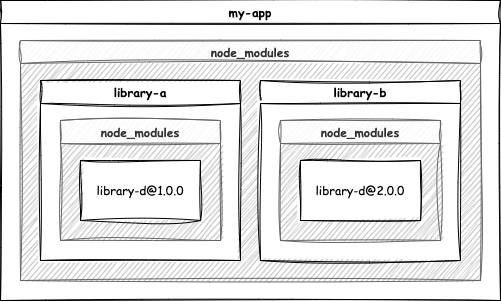

The diagram above was exported from draw.io. Its source (the exported page's mxGraphModel, read from the mxfile embedded in the PNG):
<mxGraphModel dx="649" dy="797" grid="1" gridSize="10" guides="1" tooltips="1" connect="1" arrows="1" fold="1" page="1" pageScale="1" pageWidth="827" pageHeight="1169" math="0" shadow="0">
  <root>
    <mxCell id="0" />
    <mxCell id="1" parent="0" />
    <mxCell id="17" value="my-app" style="swimlane;pointerEvents=1;container=0;treeFolding=1;treeMoving=1;glass=0;swimlaneLine=1;fillStyle=auto;swimlaneFillColor=#FFFFFF;sketch=1;curveFitting=1;jiggle=2;fontFamily=Comic Sans MS;" parent="1" vertex="1">
      <mxGeometry x="40" y="40" width="500" height="300" as="geometry" />
    </mxCell>
    <mxCell id="18" value="node_modules" style="swimlane;fillColor=#f5f5f5;swimlaneFillColor=#B3B3B3;fontColor=#333333;strokeColor=#666666;sketch=1;curveFitting=1;jiggle=2;fontFamily=Comic Sans MS;" parent="17" vertex="1">
      <mxGeometry x="20" y="40" width="460" height="240" as="geometry" />
    </mxCell>
    <mxCell id="24" value="library-a" style="swimlane;swimlaneFillColor=default;sketch=1;curveFitting=1;jiggle=2;fontFamily=Comic Sans MS;" parent="18" vertex="1">
      <mxGeometry x="20" y="40" width="200" height="180" as="geometry" />
    </mxCell>
    <mxCell id="25" value="node_modules" style="swimlane;swimlaneFillColor=#B3B3B3;fillColor=#f5f5f5;fontColor=#333333;strokeColor=#666666;sketch=1;curveFitting=1;jiggle=2;fontFamily=Comic Sans MS;" parent="24" vertex="1">
      <mxGeometry x="20" y="40" width="160" height="120" as="geometry" />
    </mxCell>
    <mxCell id="22" value="library-d@1.0.0" style="rounded=0;whiteSpace=wrap;html=1;sketch=1;curveFitting=1;jiggle=2;fontFamily=Comic Sans MS;" parent="25" vertex="1">
      <mxGeometry x="20" y="40" width="120" height="60" as="geometry" />
    </mxCell>
    <mxCell id="26" value="library-b" style="swimlane;swimlaneFillColor=default;sketch=1;curveFitting=1;jiggle=2;fontFamily=Comic Sans MS;" parent="18" vertex="1">
      <mxGeometry x="240" y="40" width="200" height="180" as="geometry" />
    </mxCell>
    <mxCell id="27" value="node_modules" style="swimlane;swimlaneFillColor=#B3B3B3;fillColor=#f5f5f5;fontColor=#333333;strokeColor=#666666;sketch=1;curveFitting=1;jiggle=2;fontFamily=Comic Sans MS;" parent="26" vertex="1">
      <mxGeometry x="20" y="40" width="160" height="120" as="geometry" />
    </mxCell>
    <mxCell id="28" value="library-d@2.0.0" style="rounded=0;whiteSpace=wrap;html=1;sketch=1;curveFitting=1;jiggle=2;fontFamily=Comic Sans MS;" parent="27" vertex="1">
      <mxGeometry x="20" y="40" width="120" height="60" as="geometry" />
    </mxCell>
  </root>
</mxGraphModel>